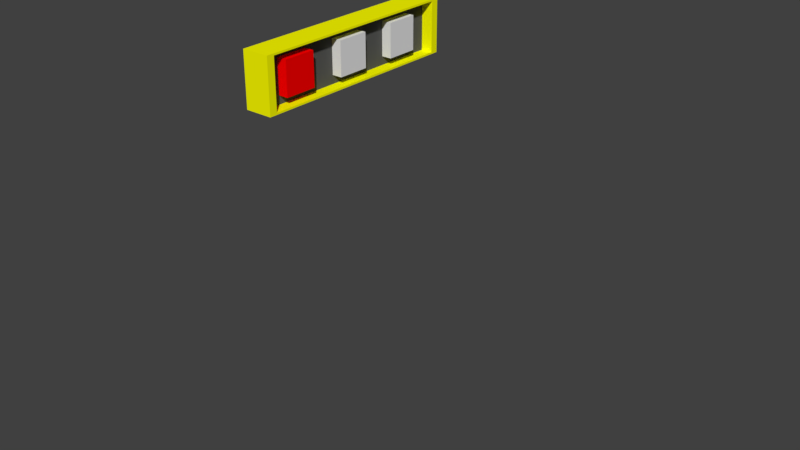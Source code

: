 # Source: traffic_light.blend  (saved by Blender 2.77.0; exported with 4.5.12 LTS)
import bpy
from mathutils import Matrix  # noqa: F401  (used for matrix-valued properties, if any)

bpy.ops.wm.read_factory_settings(use_empty=True)
scene = bpy.context.scene
scene.name = 'Scene'

# ---- collections
col_collection_1 = bpy.data.collections.new('Collection 1'); scene.collection.children.link(col_collection_1)
col_collection_1.hide_render = True
col_collection_1.hide_viewport = True
col_collection_2 = bpy.data.collections.new('Collection 2'); scene.collection.children.link(col_collection_2)

# ---- materials (node trees are filled in below, after node groups)
mat_material_009 = bpy.data.materials.new('Material.009')
mat_material_009.alpha_threshold = 0.0
mat_material_009.use_transparent_shadow = False
mat_material_009.diffuse_color = (0.1329, 0.1329, 0.1329, 1.0)
mat_material_009.roughness = 0.5
mat_material_011 = bpy.data.materials.new('Material.011')
mat_material_011.alpha_threshold = 0.0
mat_material_011.use_transparent_shadow = False
mat_material_011.diffuse_color = (0.09333, 0.09463, 0.09204, 1.0)
mat_material_011.roughness = 0.5
mat_material_012 = bpy.data.materials.new('Material.012')
mat_material_012.alpha_threshold = 0.0
mat_material_012.use_transparent_shadow = False
mat_material_012.diffuse_color = (1.0, 1.0, 0.0, 1.0)
mat_material_012.roughness = 0.5
mat_material_013 = bpy.data.materials.new('Material.013')
mat_material_013.alpha_threshold = 0.0
mat_material_013.use_transparent_shadow = False
mat_material_013.diffuse_color = (1.0, 0.0, 0.0, 1.0)
mat_material_013.roughness = 0.5
mat_material_014 = bpy.data.materials.new('Material.014')
mat_material_014.alpha_threshold = 0.0
mat_material_014.use_transparent_shadow = False
mat_material_014.roughness = 0.5

# ---- material node trees

# ---- world
world_world = bpy.data.worlds.new('World'); scene.world = world_world
world_world.color = (0.05088, 0.05088, 0.05088)
world_world.use_sun_shadow = False
world_world.sun_shadow_jitter_overblur = 0.0
world_world.cycles.sampling_method = 'MANUAL'

# ---- meshes
me_cube_002 = bpy.data.meshes.new('Cube.002')
me_cube_002.from_pydata([(-0.6207, -0.6551, 3.438e-05), (-0.1301, -0.1645, 0.4302), (-0.6207, 0.6261, 3.438e-05), (-0.1301, 0.1355, 0.4302), (0.6605, -0.6551, 3.438e-05), (0.1699, -0.1645, 0.4302), (0.6605, 0.6261, 3.438e-05), (0.1699, 0.1355, 0.4302), (-0.4801, -0.5145, 0.4302), (-0.4801, 0.4855, 0.4302), (0.5199, 0.4855, 0.4302), (0.5199, -0.5145, 0.4302), (-0.1301, -0.1645, 4.18), (-0.1301, 0.1355, 4.18), (0.1699, 0.1355, 4.18), (0.1699, -0.1645, 4.18), (-0.1301, -0.1645, 4.43), (-0.1301, 0.1355, 4.43), (0.1699, 0.1355, 4.43), (0.1699, -0.1645, 4.43), (0.1699, -3.914, 4.18), (-0.1301, -3.914, 4.18), (0.1699, -3.914, 4.43), (-0.1301, -3.914, 4.43)], [], [(8, 9, 2, 0), (9, 10, 6, 2), (10, 11, 4, 6), (11, 8, 0, 4), (0, 2, 6, 4), (1, 3, 9, 8), (3, 7, 10, 9), (7, 5, 11, 10), (5, 1, 8, 11), (13, 12, 16, 17), (3, 1, 12, 13), (1, 5, 15, 12), (7, 3, 13, 14), (19, 18, 17, 16), (19, 16, 23, 22), (14, 13, 17, 18), (21, 20, 22, 23), (12, 15, 20, 21), (16, 12, 21, 23), (5, 7, 14, 18, 19, 22, 20, 15)])
_uv = me_cube_002.uv_layers.new(name='UVMap')
_uv.uv.foreach_set('vector', [7.509e-09, 0.799, 0.0, 0.6755, 0.05541, 0.6582, 0.05541, 0.8164, 0.3126, 0.7643, 0.3126, 0.6408, 0.3683, 0.6235, 0.3683, 0.7816, 0.4386, 0.6408, 0.4386, 0.5174, 0.4949, 0.5, 0.4949, 0.6582, 0.3683, 0.7643, 0.3683, 0.6408, 0.4241, 0.6235, 0.4241, 0.7816, 1.502e-08, 0.6582, 0.0, 0.5, 0.1614, 0.5, 0.1614, 0.6582, 0.3567, 0.5432, 0.3567, 0.5802, 0.3126, 0.6235, 0.3126, 0.5, 0.3567, 0.5802, 0.3945, 0.5802, 0.4386, 0.6235, 0.3126, 0.6235, 0.3945, 0.5802, 0.3945, 0.5432, 0.4386, 0.5, 0.4386, 0.6235, 0.3945, 0.5432, 0.3567, 0.5432, 0.3126, 0.5, 0.4386, 0.5, 0.0314, 6.991e-08, 0.0314, 0.03704, 0.0, 0.03704, 0.0, 7.359e-08, 0.5024, 0.0, 0.5024, 0.03704, 0.0314, 0.03704, 0.0314, 6.991e-08, 0.3126, 0.9604, 0.2748, 0.9604, 0.2748, 0.5, 0.3126, 0.5, 0.237, 0.9911, 0.1992, 0.9911, 0.1992, 0.5307, 0.237, 0.5307, 0.1614, 0.537, 0.1614, 0.5, 0.1992, 0.5, 0.1992, 0.537, 0.1614, 0.537, 0.1992, 0.537, 0.1992, 1.0, 0.1614, 1.0, 0.237, 0.5307, 0.1992, 0.5307, 0.1992, 0.5, 0.237, 0.5, 0.05541, 0.6952, 0.05541, 0.6582, 0.08673, 0.6582, 0.08673, 0.6952, 0.237, 0.5, 0.2748, 0.5, 0.2748, 0.963, 0.237, 0.963, 0.0, 0.03704, 0.0314, 0.03704, 0.0314, 0.5, 1.201e-07, 0.5, 1.0, 0.463, 1.0, 0.5, 0.5335, 0.5, 0.5024, 0.5, 0.5024, 0.463, 0.5024, 0.0, 0.5335, 0.0, 0.5335, 0.463])
me_cube_002.materials.append(mat_material_009)
me_cube_002.use_remesh_preserve_volume = False
me_cube_002.use_remesh_preserve_attributes = False
me_cube_002.use_mirror_vertex_groups = False
me_cube_002.update()
me_cube_009 = bpy.data.meshes.new('Cube.009')
me_cube_009.from_pydata([(-1.213, -7.56, -0.8595), (-1.213, -7.56, 0.9243), (-1.213, -5.982, -0.8595), (-1.213, -5.982, 0.9243), (0.004881, -7.56, -0.8595), (0.004881, -7.56, 0.9243), (0.004881, -5.982, -0.8595), (0.004881, -5.982, 0.9243), (-3.142, -8.639, -1.408), (-3.142, -8.639, 1.428), (-3.142, 2.095, -1.408), (-3.142, 2.095, 1.428), (0.1956, -8.263, -1.309), (0.1956, -8.263, 1.328), (0.1956, 1.72, -1.309), (0.1956, 1.72, 1.328), (0.1956, 2.095, 1.428), (0.1956, 2.095, -1.408), (0.1956, -8.639, 1.428), (0.1956, -8.639, -1.408), (-1.224, 1.72, 1.328), (-1.224, 1.72, -1.309), (-1.224, -8.263, 1.328), (-1.224, -8.263, -1.309), (-1.213, -4.349, -0.8595), (-1.213, -4.349, 0.9243), (-1.213, -2.771, -0.8595), (-1.213, -2.771, 0.9243), (0.004881, -4.349, -0.8595), (0.004881, -4.349, 0.9243), (0.004881, -2.771, -0.8595), (0.004881, -2.771, 0.9243), (-1.213, -1.108, -0.8595), (-1.213, -1.108, 0.9243), (-1.213, 0.4697, -0.8595), (-1.213, 0.4697, 0.9243), (0.004881, -1.108, -0.8595), (0.004881, -1.108, 0.9243), (0.004881, 0.4697, -0.8595), (0.004881, 0.4697, 0.9243)], [], [(1, 3, 2, 0), (3, 7, 6, 2), (7, 5, 4, 6), (5, 1, 0, 4), (0, 2, 6, 4), (5, 7, 3, 1), (9, 11, 10, 8), (11, 16, 17, 10), (12, 14, 21, 23), (18, 9, 8, 19), (8, 10, 17, 19), (18, 16, 11, 9), (15, 14, 17, 16), (13, 15, 16, 18), (12, 13, 18, 19), (14, 12, 19, 17), (20, 22, 23, 21), (15, 13, 22, 20), (13, 12, 23, 22), (14, 15, 20, 21), (25, 27, 26, 24), (27, 31, 30, 26), (31, 29, 28, 30), (29, 25, 24, 28), (24, 26, 30, 28), (29, 31, 27, 25), (33, 35, 34, 32), (35, 39, 38, 34), (39, 37, 36, 38), (37, 33, 32, 36), (32, 34, 38, 36), (37, 39, 35, 33)])
me_cube_009.polygons.foreach_set('material_index', [0, 2, 2, 2, 2, 2, 1, 1, 1, 1, 1, 1, 1, 1, 1, 1, 0, 1, 1, 1, 0, 3, 3, 3, 3, 3, 0, 3, 3, 3, 3, 3])
_uv = me_cube_009.uv_layers.new(name='UVMap')
_uv.uv.foreach_set('vector', [0.7903, 0.9006, 0.7018, 0.9006, 0.7018, 0.7883, 0.7903, 0.7883, 0.8587, 0.9006, 0.7903, 0.9006, 0.7903, 0.7883, 0.8587, 0.7883, 0.7018, 0.9006, 0.6133, 0.9006, 0.6133, 0.7883, 0.7018, 0.7883, 0.5907, 0.9544, 0.5224, 0.9544, 0.5224, 0.8421, 0.5907, 0.8421, 0.1367, 0.9855, 0.1367, 0.8862, 0.205, 0.8862, 0.205, 0.9855, 0.75, 0.9006, 0.75, 1.0, 0.6816, 1.0, 0.6816, 0.9006, 0.3746, 0.676, 0.3746, 3.003e-08, 0.5337, 0.0, 0.5337, 0.676, 0.3182, 0.676, 0.3182, 0.8862, 0.1591, 0.8862, 0.1591, 0.676, 1.0, 0.0, 1.0, 0.6287, 0.9204, 0.6287, 0.9204, 0.0, 1.338e-08, 0.8862, 0.0, 0.676, 0.1591, 0.676, 0.1591, 0.8862, 0.1873, 0.676, 0.1873, 0.0, 0.3746, 1.501e-08, 0.3746, 0.676, 5.183e-08, 0.676, 0.0, 3.003e-08, 0.1873, 0.0, 0.1873, 0.676, 0.6872, 0.02366, 0.5392, 0.02366, 0.5337, 0.0, 0.6928, 3.003e-08, 0.6872, 0.6523, 0.6872, 0.02366, 0.6928, 3.003e-08, 0.6928, 0.676, 0.5392, 0.6523, 0.6872, 0.6523, 0.6928, 0.676, 0.5337, 0.676, 0.5392, 0.02366, 0.5392, 0.6523, 0.5337, 0.676, 0.5337, 0.0, 0.6928, 0.6287, 0.6928, 1.201e-07, 0.8407, 0.0, 0.8407, 0.6287, 0.9204, 7.507e-09, 0.9204, 0.6287, 0.8407, 0.6287, 0.8407, 0.0, 0.5337, 0.8421, 0.5337, 0.676, 0.6133, 0.676, 0.6133, 0.8421, 0.5337, 0.676, 0.5337, 0.8421, 0.454, 0.8421, 0.454, 0.676, 0.454, 0.9006, 0.3655, 0.9006, 0.3655, 0.7883, 0.454, 0.7883, 0.7903, 0.676, 0.8587, 0.676, 0.8587, 0.7883, 0.7903, 0.7883, 0.6133, 0.676, 0.7018, 0.676, 0.7018, 0.7883, 0.6133, 0.7883, 0.5224, 0.9544, 0.454, 0.9544, 0.454, 0.8421, 0.5224, 0.8421, 0.205, 0.9855, 0.205, 0.8862, 0.2734, 0.8862, 0.2734, 0.9855, 0.6816, 0.9006, 0.6816, 1.0, 0.6133, 1.0, 0.6133, 0.9006, 0.7903, 0.7883, 0.7018, 0.7883, 0.7018, 0.676, 0.7903, 0.676, 0.1367, 0.9985, 0.06835, 0.9985, 0.06835, 0.8862, 0.1367, 0.8862, 0.3655, 0.676, 0.454, 0.676, 0.454, 0.7883, 0.3655, 0.7883, 0.0, 0.8862, 0.06835, 0.8862, 0.06835, 0.9985, 1.338e-08, 0.9985, 0.3417, 0.8862, 0.3417, 0.9855, 0.2734, 0.9855, 0.2734, 0.8862, 0.4339, 0.9006, 0.4339, 1.0, 0.3655, 1.0, 0.3655, 0.9006])
me_cube_009.materials.append(mat_material_011)
me_cube_009.materials.append(mat_material_012)
me_cube_009.materials.append(mat_material_013)
me_cube_009.materials.append(mat_material_014)
me_cube_009.use_remesh_preserve_volume = False
me_cube_009.use_remesh_preserve_attributes = False
me_cube_009.use_mirror_vertex_groups = False
me_cube_009.update()

# ---- objects
ob_cube_001 = bpy.data.objects.new('Cube.001', me_cube_002)
ob_cube_005 = bpy.data.objects.new('Cube.005', me_cube_009)

# ---- transforms, parenting, visibility, modifiers, constraints
ob_cube_001.location = (0.0, 0.0, 0.0)
ob_cube_001.lineart.crease_threshold = 0.0
ob_cube_005.location = (0.3779, -1.988, 4.295)
ob_cube_005.scale = (0.07489, 0.1863, 0.1693)
ob_cube_005.lineart.crease_threshold = 0.0

# ---- collection membership
col_collection_1.objects.link(ob_cube_001)
col_collection_2.objects.link(ob_cube_005)

# ---- scene / render settings (as saved in the file)
scene.frame_start = 1; scene.frame_end = 250; scene.frame_set(1)
scene.render.engine = 'BLENDER_EEVEE_NEXT'
scene.render.resolution_percentage = 50
scene.render.dither_intensity = 0.0
scene.cycles.use_denoising = False
scene.cycles.samples = 128
scene.cycles.sampling_pattern = 'TABULATED_SOBOL'
scene.cycles.light_sampling_threshold = 0.0
scene.cycles.use_adaptive_sampling = False
scene.cycles.use_light_tree = False
scene.cycles.blur_glossy = 0.0
scene.cycles.sample_clamp_indirect = 0.0
scene.view_settings.view_transform = 'Standard'
bpy.context.view_layer.update()

# ---- added for rendering (the .blend has no active camera and no usable light): camera, sun
cam_auto = bpy.data.cameras.new('AutoCamera')
cam_auto.lens = 50.0
cam_auto.sensor_width = 36.0
cam_auto.clip_end = 1000.0
ob_auto_camera = bpy.data.objects.new('AutoCamera', cam_auto)
scene.collection.objects.link(ob_auto_camera)
ob_auto_camera.location = (6.07566, -8.91108, 7.11292)
ob_auto_camera.rotation_euler = (1.09748, -7.21219e-08, 0.694738)
scene.camera = ob_auto_camera
light_auto_sun = bpy.data.lights.new('AutoSun', 'SUN')
light_auto_sun.energy = 3.0
light_auto_sun.angle = 0.0523599
ob_auto_sun = bpy.data.objects.new('AutoSun', light_auto_sun)
scene.collection.objects.link(ob_auto_sun)
ob_auto_sun.rotation_euler = (0.872665, 0.174533, 0.523599)
bpy.context.view_layer.update()
